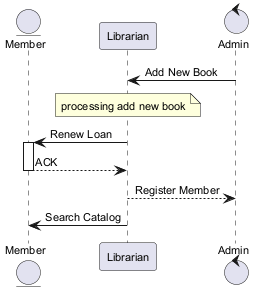

The diagram above was rendered by PlantUML. Its source (embedded in the PNG):
@startuml
skinparam defaultFontSize 11
entity "Member" as M
participant "Librarian" as L
control "Admin" as A
A -> L : Add New Book
note over L : processing add new book
L -> M : Renew Loan
activate M
M --> L : ACK
deactivate M
L --> A : Register Member
L -> M : Search Catalog
@enduml